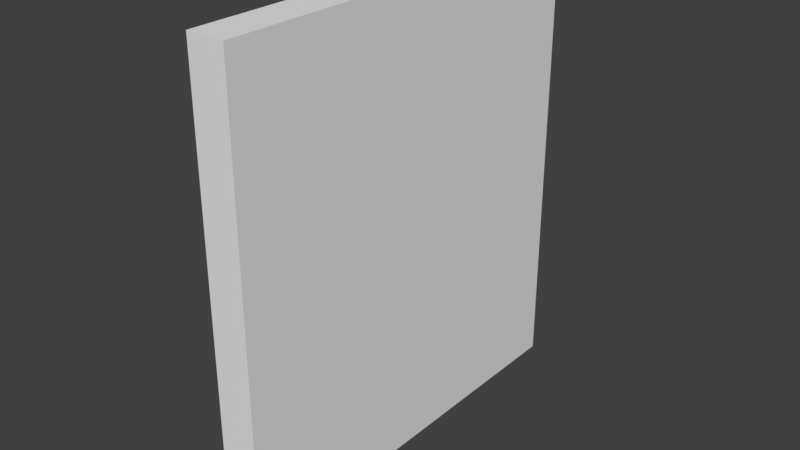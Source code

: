 # Source: LODA_SM_Wall_3x2.75x0.25.blend  (saved by Blender 2.78.0; exported with 4.5.12 LTS)
import bpy
from mathutils import Matrix  # noqa: F401  (used for matrix-valued properties, if any)

bpy.ops.wm.read_factory_settings(use_empty=True)
scene = bpy.context.scene
scene.name = 'Scene'

# ---- collections
col_collection_1 = bpy.data.collections.new('Collection 1'); scene.collection.children.link(col_collection_1)

# ---- world
world_world = bpy.data.worlds.new('World'); scene.world = world_world
world_world.color = (0.05088, 0.05088, 0.05088)
world_world.use_sun_shadow = False
world_world.sun_shadow_jitter_overblur = 0.0
world_world.cycles.sampling_method = 'MANUAL'

# ---- meshes
me_wall_3x2_75x0_25 = bpy.data.meshes.new('Wall 3x2.75x0.25')
me_wall_3x2_75x0_25.from_pydata([(0.0, 0.0, 0.0), (0.0, 0.0, 3.0), (0.0, 2.0, 0.0), (0.0, 2.0, 3.0), (0.0, 0.0, 1.5), (0.25, 2.75, 0.0), (0.0, 2.75, 0.0), (0.0, 1.0, 3.0), (0.0, 0.0, 2.25), (0.0, 1.0, 0.0), (0.0, 2.75, 3.0), (0.0, 0.0, 0.75), (0.25, 1.0, 3.0), (0.25, 0.0, 3.0), (0.25, 0.0, 2.25), (0.25, 1.0, 0.0), (0.25, 2.0, 0.0), (0.25, 2.75, 3.0), (0.25, 2.0, 3.0), (0.25, 0.0, 0.75), (0.25, 0.0, 1.5), (0.25, 0.0, 0.0)], [], [(10, 17, 5, 6), (9, 2, 16, 15), (11, 0, 21, 19), (2, 6, 5, 16), (7, 3, 10, 6, 2, 9, 0, 11, 4, 8, 1), (13, 14, 20, 19, 21, 15, 16, 5, 17, 18, 12), (10, 3, 18, 17), (3, 7, 12, 18), (4, 11, 19, 20), (8, 4, 20, 14), (0, 9, 15, 21), (7, 1, 13, 12), (1, 8, 14, 13)])
me_wall_3x2_75x0_25.use_remesh_preserve_volume = False
me_wall_3x2_75x0_25.use_remesh_preserve_attributes = False
me_wall_3x2_75x0_25.use_mirror_vertex_groups = False
me_wall_3x2_75x0_25.update()

# ---- objects
ob_sm_wall_3x2_75x0_25 = bpy.data.objects.new('SM_Wall_3x2.75x0.25', me_wall_3x2_75x0_25)

# ---- transforms, parenting, visibility, modifiers, constraints
ob_sm_wall_3x2_75x0_25.location = (0.004772, 0.002612, -0.006643)
ob_sm_wall_3x2_75x0_25.lineart.crease_threshold = 0.0

# ---- collection membership
col_collection_1.objects.link(ob_sm_wall_3x2_75x0_25)

# ---- scene / render settings (as saved in the file)
scene.frame_start = 1; scene.frame_end = 250; scene.frame_set(1)
scene.render.engine = 'BLENDER_EEVEE_NEXT'
scene.render.resolution_percentage = 50
scene.render.dither_intensity = 0.0
scene.cycles.use_denoising = False
scene.cycles.samples = 128
scene.cycles.sampling_pattern = 'TABULATED_SOBOL'
scene.cycles.light_sampling_threshold = 0.0
scene.cycles.use_adaptive_sampling = False
scene.cycles.use_light_tree = False
scene.cycles.blur_glossy = 0.0
scene.cycles.sample_clamp_indirect = 0.0
scene.view_settings.view_transform = 'Standard'
bpy.context.view_layer.update()

# ---- added for rendering (the .blend has no active camera and no usable light): camera, sun
cam_auto = bpy.data.cameras.new('AutoCamera')
cam_auto.lens = 50.0
cam_auto.sensor_width = 36.0
cam_auto.clip_end = 1000.0
ob_auto_camera = bpy.data.objects.new('AutoCamera', cam_auto)
scene.collection.objects.link(ob_auto_camera)
ob_auto_camera.location = (3.90226, -3.14937, 4.51135)
ob_auto_camera.rotation_euler = (1.09748, -7.21219e-08, 0.694738)
scene.camera = ob_auto_camera
light_auto_sun = bpy.data.lights.new('AutoSun', 'SUN')
light_auto_sun.energy = 3.0
light_auto_sun.angle = 0.0523599
ob_auto_sun = bpy.data.objects.new('AutoSun', light_auto_sun)
scene.collection.objects.link(ob_auto_sun)
ob_auto_sun.rotation_euler = (0.872665, 0.174533, 0.523599)
bpy.context.view_layer.update()
